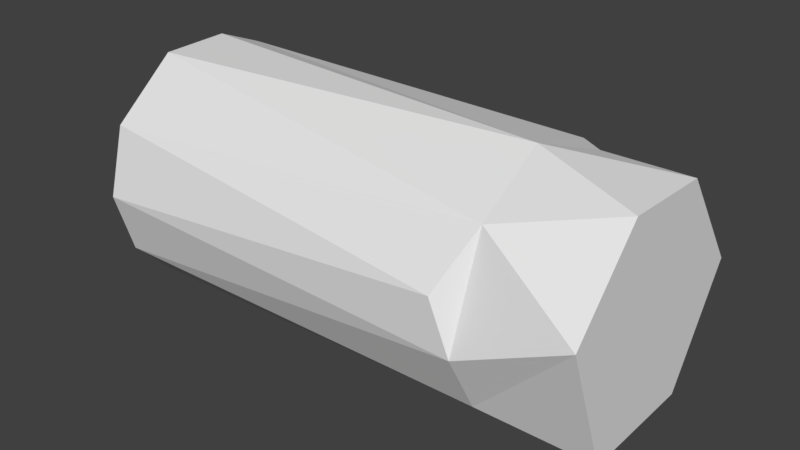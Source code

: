 # Source: cartridge_small.blend  (saved by Blender 2.79.0; exported with 4.5.12 LTS)
import bpy
from mathutils import Matrix  # noqa: F401  (used for matrix-valued properties, if any)

bpy.ops.wm.read_factory_settings(use_empty=True)
scene = bpy.context.scene
scene.name = 'Scene'

# ---- collections
col_collection_1 = bpy.data.collections.new('Collection 1'); scene.collection.children.link(col_collection_1)

# ---- world
world_world = bpy.data.worlds.new('World'); scene.world = world_world
world_world.color = (0.05088, 0.05088, 0.05088)
world_world.use_sun_shadow = False
world_world.sun_shadow_jitter_overblur = 0.0
world_world.cycles.sampling_method = 'MANUAL'

# ---- meshes
me_cylinder = bpy.data.meshes.new('Cylinder')
me_cylinder.from_pydata([(-1.556e-07, 1.219, -3.283), (-5.94e-08, 1.219, 0.4286), (0.3289, 1.174, -3.283), (0.3289, 1.174, 0.4286), (0.6334, 1.042, -3.283), (0.6334, 1.042, 0.4286), (0.891, 0.8321, -3.283), (0.891, 0.8321, 0.4286), (1.082, 0.5609, -3.283), (1.082, 0.5609, 0.4286), (1.194, 0.248, -3.283), (1.194, 0.248, 0.4286), (1.216, -0.08319, -3.283), (1.216, -0.08319, 0.4286), (1.149, -0.4082, -3.283), (1.149, -0.4082, 0.4286), (0.996, -0.703, -3.283), (0.996, -0.703, 0.4286), (0.7694, -0.9457, -3.283), (0.7694, -0.9457, 0.4286), (0.4857, -1.118, -3.283), (0.4857, -1.118, 0.4286), (0.166, -1.208, -3.283), (0.166, -1.208, 0.4286), (-0.166, -1.208, -3.283), (-0.166, -1.208, 0.4286), (-0.4857, -1.118, -3.283), (-0.4857, -1.118, 0.4286), (-0.7694, -0.9457, -3.283), (-0.7694, -0.9457, 0.4286), (-0.996, -0.703, -3.283), (-0.996, -0.703, 0.4286), (-1.149, -0.4082, -3.283), (-1.149, -0.4082, 0.4286), (-1.216, -0.08319, -3.283), (-1.216, -0.08319, 0.4286), (-1.194, 0.248, -3.283), (-1.194, 0.248, 0.4286), (-1.082, 0.5609, -3.283), (-1.082, 0.5609, 0.4286), (-0.891, 0.8321, -3.283), (-0.891, 0.8321, 0.4286), (-0.6334, 1.042, -3.283), (-0.6334, 1.042, 0.4286), (-0.3289, 1.174, -3.283), (-0.3289, 1.174, 0.4286), (-4.928e-08, 1.099, 0.8043), (0.2965, 1.058, 0.8043), (0.5709, 0.9388, 0.8043), (0.803, 0.75, 0.8043), (0.9756, 0.5055, 0.8043), (1.076, 0.2236, 0.8043), (1.096, -0.07499, 0.8043), (1.035, -0.368, 0.8043), (0.8977, -0.6337, 0.8043), (0.6934, -0.8524, 0.8043), (0.4378, -1.008, 0.8043), (0.1496, -1.089, 0.8043), (-0.1496, -1.089, 0.8043), (-0.4378, -1.008, 0.8043), (-0.6934, -0.8524, 0.8043), (-0.8977, -0.6337, 0.8043), (-1.035, -0.368, 0.8043), (-1.096, -0.07499, 0.8043), (-1.076, 0.2236, 0.8043), (-0.9756, 0.5055, 0.8043), (-0.803, 0.75, 0.8043), (-0.5709, 0.9388, 0.8043), (-0.2965, 1.058, 0.8043), (-3.903e-08, 1.099, 1.663), (0.2965, 1.058, 1.663), (0.5709, 0.9388, 1.663), (0.803, 0.75, 1.663), (0.9756, 0.5055, 1.663), (1.076, 0.2236, 1.663), (1.096, -0.07499, 1.663), (1.035, -0.368, 1.663), (0.8977, -0.6337, 1.663), (0.6934, -0.8524, 1.663), (0.4378, -1.008, 1.663), (0.1496, -1.089, 1.663), (-0.1496, -1.089, 1.663), (-0.4378, -1.008, 1.663), (-0.6934, -0.8524, 1.663), (-0.8977, -0.6337, 1.663), (-1.035, -0.368, 1.663), (-1.096, -0.07499, 1.663), (-1.076, 0.2236, 1.663), (-0.9756, 0.5055, 1.663), (-0.803, 0.75, 1.663), (-0.5709, 0.9388, 1.663), (-0.2965, 1.058, 1.663), (-1.363e-07, 1.219, -2.541), (-1.171e-07, 1.219, -1.799), (-9.786e-08, 1.219, -1.056), (-7.863e-08, 1.219, -0.3138), (0.3289, 1.174, -0.3138), (0.3289, 1.174, -1.056), (0.3289, 1.174, -1.799), (0.3289, 1.174, -2.541), (0.6334, 1.042, -0.3138), (0.6334, 1.042, -1.056), (0.6334, 1.042, -1.799), (0.6334, 1.042, -2.541), (0.891, 0.8321, -0.3138), (0.891, 0.8321, -1.056), (0.891, 0.8321, -1.799), (0.891, 0.8321, -2.541), (1.082, 0.5609, -0.3138), (1.082, 0.5609, -1.056), (1.082, 0.5609, -1.799), (1.082, 0.5609, -2.541), (1.194, 0.248, -0.3138), (1.194, 0.248, -1.056), (1.194, 0.248, -1.799), (1.194, 0.248, -2.541), (1.216, -0.08319, -0.3138), (1.216, -0.08319, -1.056), (1.216, -0.08319, -1.799), (1.216, -0.08319, -2.541), (1.149, -0.4082, -0.3138), (1.149, -0.4082, -1.056), (1.149, -0.4082, -1.799), (1.149, -0.4082, -2.541), (0.996, -0.703, -0.3138), (0.996, -0.703, -1.056), (0.996, -0.703, -1.799), (0.996, -0.703, -2.541), (0.7694, -0.9457, -0.3138), (0.7694, -0.9457, -1.056), (0.7694, -0.9457, -1.799), (0.7694, -0.9457, -2.541), (0.4857, -1.118, -0.3138), (0.4857, -1.118, -1.056), (0.4857, -1.118, -1.799), (0.4857, -1.118, -2.541), (0.166, -1.208, -0.3138), (0.166, -1.208, -1.056), (0.166, -1.208, -1.799), (0.166, -1.208, -2.541), (-0.166, -1.208, -0.3138), (-0.166, -1.208, -1.056), (-0.166, -1.208, -1.799), (-0.166, -1.208, -2.541), (-0.4857, -1.118, -0.3138), (-0.4857, -1.118, -1.056), (-0.4857, -1.118, -1.799), (-0.4857, -1.118, -2.541), (-0.7694, -0.9457, -0.3138), (-0.7694, -0.9457, -1.056), (-0.7694, -0.9457, -1.799), (-0.7694, -0.9457, -2.541), (-0.996, -0.703, -0.3138), (-0.996, -0.703, -1.056), (-0.996, -0.703, -1.799), (-0.996, -0.703, -2.541), (-1.149, -0.4082, -0.3138), (-1.149, -0.4082, -1.056), (-1.149, -0.4082, -1.799), (-1.149, -0.4082, -2.541), (-1.216, -0.08319, -0.3138), (-1.216, -0.08319, -1.056), (-1.216, -0.08319, -1.799), (-1.216, -0.08319, -2.541), (-1.194, 0.248, -0.3138), (-1.194, 0.248, -1.056), (-1.194, 0.248, -1.799), (-1.194, 0.248, -2.541), (-1.082, 0.5609, -0.3138), (-1.082, 0.5609, -1.056), (-1.082, 0.5609, -1.799), (-1.082, 0.5609, -2.541), (-0.891, 0.8321, -0.3138), (-0.891, 0.8321, -1.056), (-0.891, 0.8321, -1.799), (-0.891, 0.8321, -2.541), (-0.6334, 1.042, -0.3138), (-0.6334, 1.042, -1.056), (-0.6334, 1.042, -1.799), (-0.6334, 1.042, -2.541), (-0.3289, 1.174, -0.3138), (-0.3289, 1.174, -1.056), (-0.3289, 1.174, -1.799), (-0.3289, 1.174, -2.541)], [], [(95, 1, 3, 96), (96, 3, 5, 100), (100, 5, 7, 104), (104, 7, 9, 108), (108, 9, 11, 112), (112, 11, 13, 116), (116, 13, 15, 120), (120, 15, 17, 124), (124, 17, 19, 128), (128, 19, 21, 132), (132, 21, 23, 136), (136, 23, 25, 140), (140, 25, 27, 144), (144, 27, 29, 148), (148, 29, 31, 152), (152, 31, 33, 156), (156, 33, 35, 160), (160, 35, 37, 164), (164, 37, 39, 168), (168, 39, 41, 172), (172, 41, 43, 176), (31, 29, 60, 61), (176, 43, 45, 180), (180, 45, 1, 95), (0, 2, 4, 6, 8, 10, 12, 14, 16, 18, 20, 22, 24, 26, 28, 30, 32, 34, 36, 38, 40, 42, 44), (59, 58, 81, 82), (41, 39, 65, 66), (7, 5, 48, 49), (17, 15, 53, 54), (3, 1, 46, 47), (27, 25, 58, 59), (37, 35, 63, 64), (1, 45, 68, 46), (13, 11, 51, 52), (23, 21, 56, 57), (33, 31, 61, 62), (43, 41, 66, 67), (9, 7, 49, 50), (19, 17, 54, 55), (29, 27, 59, 60), (39, 37, 64, 65), (5, 3, 47, 48), (15, 13, 52, 53), (25, 23, 57, 58), (35, 33, 62, 63), (45, 43, 67, 68), (11, 9, 50, 51), (21, 19, 55, 56), (70, 69, 91, 90, 89, 88, 87, 86, 85, 84, 83, 82, 81, 80, 79, 78, 77, 76, 75, 74, 73, 72, 71), (52, 51, 74, 75), (67, 66, 89, 90), (60, 59, 82, 83), (53, 52, 75, 76), (68, 67, 90, 91), (61, 60, 83, 84), (54, 53, 76, 77), (46, 68, 91, 69), (47, 46, 69, 70), (62, 61, 84, 85), (55, 54, 77, 78), (48, 47, 70, 71), (63, 62, 85, 86), (56, 55, 78, 79), (49, 48, 71, 72), (64, 63, 86, 87), (57, 56, 79, 80), (50, 49, 72, 73), (65, 64, 87, 88), (58, 57, 80, 81), (51, 50, 73, 74), (66, 65, 88, 89), (44, 183, 92, 0), (183, 182, 93, 92), (182, 181, 94, 93), (181, 180, 95, 94), (42, 179, 183, 44), (179, 178, 182, 183), (178, 177, 181, 182), (177, 176, 180, 181), (40, 175, 179, 42), (175, 174, 178, 179), (174, 173, 177, 178), (173, 172, 176, 177), (38, 171, 175, 40), (171, 170, 174, 175), (170, 169, 173, 174), (169, 168, 172, 173), (36, 167, 171, 38), (167, 166, 170, 171), (166, 165, 169, 170), (165, 164, 168, 169), (34, 163, 167, 36), (163, 162, 166, 167), (162, 161, 165, 166), (161, 160, 164, 165), (32, 159, 163, 34), (159, 158, 162, 163), (158, 157, 161, 162), (157, 156, 160, 161), (30, 155, 159, 32), (155, 154, 158, 159), (154, 153, 157, 158), (153, 152, 156, 157), (28, 151, 155, 30), (151, 150, 154, 155), (150, 149, 153, 154), (149, 148, 152, 153), (26, 147, 151, 28), (147, 146, 150, 151), (146, 145, 149, 150), (145, 144, 148, 149), (24, 143, 147, 26), (143, 142, 146, 147), (142, 141, 145, 146), (141, 140, 144, 145), (22, 139, 143, 24), (139, 138, 142, 143), (138, 137, 141, 142), (137, 136, 140, 141), (20, 135, 139, 22), (135, 134, 138, 139), (134, 133, 137, 138), (133, 132, 136, 137), (18, 131, 135, 20), (131, 130, 134, 135), (130, 129, 133, 134), (129, 128, 132, 133), (16, 127, 131, 18), (127, 126, 130, 131), (126, 125, 129, 130), (125, 124, 128, 129), (14, 123, 127, 16), (123, 122, 126, 127), (122, 121, 125, 126), (121, 120, 124, 125), (12, 119, 123, 14), (119, 118, 122, 123), (118, 117, 121, 122), (117, 116, 120, 121), (10, 115, 119, 12), (115, 114, 118, 119), (114, 113, 117, 118), (113, 112, 116, 117), (8, 111, 115, 10), (111, 110, 114, 115), (110, 109, 113, 114), (109, 108, 112, 113), (6, 107, 111, 8), (107, 106, 110, 111), (106, 105, 109, 110), (105, 104, 108, 109), (4, 103, 107, 6), (103, 102, 106, 107), (102, 101, 105, 106), (101, 100, 104, 105), (2, 99, 103, 4), (99, 98, 102, 103), (98, 97, 101, 102), (97, 96, 100, 101), (0, 92, 99, 2), (92, 93, 98, 99), (93, 94, 97, 98), (94, 95, 96, 97)])
_uv = me_cylinder.uv_layers.new(name='UVMap')
_uv.uv.foreach_set('vector', [0.2915, 0.7354, 0.2001, 0.7332, 0.2008, 0.6925, 0.2922, 0.694, 0.2922, 0.694, 0.2008, 0.6925, 0.2012, 0.6518, 0.2927, 0.6526, 0.2927, 0.6526, 0.2012, 0.6518, 0.2013, 0.611, 0.2928, 0.6112, 0.2928, 0.6112, 0.2013, 0.611, 0.2011, 0.5702, 0.2927, 0.5698, 0.2927, 0.5698, 0.2011, 0.5702, 0.2006, 0.5293, 0.2924, 0.5283, 0.2924, 0.5283, 0.2006, 0.5293, 0.1998, 0.4884, 0.2917, 0.4868, 0.2917, 0.4868, 0.1998, 0.4884, 0.1987, 0.4474, 0.2908, 0.4451, 0.2908, 0.4451, 0.1987, 0.4474, 0.1974, 0.4063, 0.2897, 0.4034, 0.2897, 0.4034, 0.1974, 0.4063, 0.1957, 0.3652, 0.2882, 0.3616, 0.2882, 0.3616, 0.1957, 0.3652, 0.1937, 0.3239, 0.2865, 0.3197, 0.2865, 0.3197, 0.1937, 0.3239, 0.1914, 0.2826, 0.2845, 0.2777, 0.2845, 0.2777, 0.1914, 0.2826, 0.1888, 0.2411, 0.2822, 0.2354, 0.2822, 0.2354, 0.1888, 0.2411, 0.1858, 0.1995, 0.2797, 0.193, 0.2797, 0.193, 0.1858, 0.1995, 0.1823, 0.1577, 0.2768, 0.1503, 0.2768, 0.1503, 0.1823, 0.1577, 0.1784, 0.1156, 0.2736, 0.1073, 0.2736, 0.1073, 0.1784, 0.1156, 0.1737, 0.0731, 0.2702, 0.06387, 0.2702, 0.06387, 0.1737, 0.0731, 0.1681, 0.02964, 0.2665, 0.01983, 0.2811, 0.9857, 0.1867, 0.979, 0.1907, 0.9372, 0.2836, 0.9436, 0.2836, 0.9436, 0.1907, 0.9372, 0.1936, 0.8962, 0.2858, 0.9016, 0.2858, 0.9016, 0.1936, 0.8962, 0.1959, 0.8554, 0.2877, 0.8598, 0.2877, 0.8598, 0.1959, 0.8554, 0.1977, 0.8146, 0.2893, 0.8183, 0.1784, 0.1156, 0.1823, 0.1577, 0.1301, 0.1624, 0.1259, 0.1212, 0.2893, 0.8183, 0.1977, 0.8146, 0.1991, 0.7739, 0.2905, 0.7768, 0.2905, 0.7768, 0.1991, 0.7739, 0.2001, 0.7332, 0.2915, 0.7354, 0.7987, 0.003075, 0.8416, 0.0001418, 0.8837, 0.008887, 0.9219, 0.02866, 0.9533, 0.058, 0.9756, 0.09472, 0.9872, 0.1361, 0.9872, 0.1791, 0.9756, 0.2205, 0.9533, 0.2572, 0.9219, 0.2865, 0.8837, 0.3063, 0.8416, 0.3151, 0.7987, 0.3121, 0.7582, 0.2977, 0.7231, 0.2729, 0.696, 0.2396, 0.6789, 0.2002, 0.673, 0.1576, 0.6789, 0.115, 0.696, 0.0756, 0.7231, 0.04226, 0.7582, 0.01747, 0.1337, 0.2035, 0.1369, 0.2446, 0.02009, 0.2532, 0.01682, 0.2132, 0.1959, 0.8554, 0.1936, 0.8962, 0.1431, 0.8928, 0.1452, 0.8527, 0.2013, 0.611, 0.2012, 0.6518, 0.1503, 0.6514, 0.1503, 0.611, 0.1974, 0.4063, 0.1987, 0.4474, 0.1474, 0.4489, 0.146, 0.4082, 0.2008, 0.6925, 0.2001, 0.7332, 0.1492, 0.732, 0.1499, 0.6917, 0.1858, 0.1995, 0.1888, 0.2411, 0.1369, 0.2446, 0.1337, 0.2035, 0.1907, 0.9372, 0.1867, 0.979, 0.1368, 0.9717, 0.1404, 0.9326, 0.2001, 0.7332, 0.1991, 0.7739, 0.1483, 0.7723, 0.1492, 0.732, 0.1998, 0.4884, 0.2006, 0.5293, 0.1495, 0.53, 0.1486, 0.4895, 0.1914, 0.2826, 0.1937, 0.3239, 0.1421, 0.3266, 0.1397, 0.2856, 0.1737, 0.0731, 0.1784, 0.1156, 0.1259, 0.1212, 0.121, 0.08015, 0.1977, 0.8146, 0.1959, 0.8554, 0.1452, 0.8527, 0.1469, 0.8125, 0.2011, 0.5702, 0.2013, 0.611, 0.1503, 0.611, 0.15, 0.5705, 0.1957, 0.3652, 0.1974, 0.4063, 0.146, 0.4082, 0.1442, 0.3674, 0.1823, 0.1577, 0.1858, 0.1995, 0.1337, 0.2035, 0.1301, 0.1624, 0.1936, 0.8962, 0.1907, 0.9372, 0.1404, 0.9326, 0.1431, 0.8928, 0.2012, 0.6518, 0.2008, 0.6925, 0.1499, 0.6917, 0.1503, 0.6514, 0.1987, 0.4474, 0.1998, 0.4884, 0.1486, 0.4895, 0.1474, 0.4489, 0.1888, 0.2411, 0.1914, 0.2826, 0.1397, 0.2856, 0.1369, 0.2446, 0.1681, 0.02964, 0.1737, 0.0731, 0.121, 0.08015, 0.1153, 0.03962, 0.1991, 0.7739, 0.1977, 0.8146, 0.1469, 0.8125, 0.1483, 0.7723, 0.2006, 0.5293, 0.2011, 0.5702, 0.15, 0.5705, 0.1495, 0.53, 0.1937, 0.3239, 0.1957, 0.3652, 0.1442, 0.3674, 0.1421, 0.3266, 0.9189, 0.5534, 0.8889, 0.5778, 0.8533, 0.5933, 0.815, 0.5985, 0.7766, 0.5933, 0.741, 0.5778, 0.711, 0.5534, 0.6886, 0.5217, 0.6757, 0.4852, 0.673, 0.4466, 0.6809, 0.4086, 0.6987, 0.3742, 0.7252, 0.3459, 0.7583, 0.3258, 0.7956, 0.3153, 0.8343, 0.3153, 0.8716, 0.3258, 0.9047, 0.3459, 0.9312, 0.3742, 0.949, 0.4086, 0.9569, 0.4466, 0.9542, 0.4852, 0.9413, 0.5217, 0.1486, 0.4895, 0.1495, 0.53, 0.03385, 0.5321, 0.03281, 0.4925, 0.1469, 0.8125, 0.1452, 0.8527, 0.0309, 0.8472, 0.03246, 0.808, 0.1301, 0.1624, 0.1337, 0.2035, 0.01682, 0.2132, 0.01319, 0.1732, 0.1474, 0.4489, 0.1486, 0.4895, 0.03281, 0.4925, 0.03146, 0.4527, 0.1483, 0.7723, 0.1469, 0.8125, 0.03246, 0.808, 0.03365, 0.7688, 0.1259, 0.1212, 0.1301, 0.1624, 0.01319, 0.1732, 0.009189, 0.1333, 0.146, 0.4082, 0.1474, 0.4489, 0.03146, 0.4527, 0.02982, 0.4129, 0.1492, 0.732, 0.1483, 0.7723, 0.03365, 0.7688, 0.03449, 0.7296, 0.1499, 0.6917, 0.1492, 0.732, 0.03449, 0.7296, 0.035, 0.6902, 0.121, 0.08015, 0.1259, 0.1212, 0.009189, 0.1333, 0.004827, 0.09333, 0.1442, 0.3674, 0.146, 0.4082, 0.02982, 0.4129, 0.02786, 0.3731, 0.1503, 0.6514, 0.1499, 0.6917, 0.035, 0.6902, 0.03518, 0.6508, 0.1153, 0.03962, 0.121, 0.08015, 0.004827, 0.09333, 0.0001418, 0.05353, 0.1421, 0.3266, 0.1442, 0.3674, 0.02786, 0.3731, 0.0256, 0.3332, 0.1503, 0.611, 0.1503, 0.6514, 0.03518, 0.6508, 0.03504, 0.6113, 0.1404, 0.9326, 0.1368, 0.9717, 0.02415, 0.9644, 0.02667, 0.9252, 0.1397, 0.2856, 0.1421, 0.3266, 0.0256, 0.3332, 0.02301, 0.2932, 0.15, 0.5705, 0.1503, 0.611, 0.03504, 0.6113, 0.0346, 0.5718, 0.1431, 0.8928, 0.1404, 0.9326, 0.02667, 0.9252, 0.02897, 0.8862, 0.1369, 0.2446, 0.1397, 0.2856, 0.02301, 0.2932, 0.02009, 0.2532, 0.1495, 0.53, 0.15, 0.5705, 0.0346, 0.5718, 0.03385, 0.5321, 0.1452, 0.8527, 0.1431, 0.8928, 0.02897, 0.8862, 0.0309, 0.8472, 0.6691, 0.7855, 0.5733, 0.7834, 0.5742, 0.7406, 0.6701, 0.7425, 0.5733, 0.7834, 0.4781, 0.7813, 0.479, 0.7389, 0.5742, 0.7406, 0.4781, 0.7813, 0.3838, 0.7792, 0.3847, 0.7372, 0.479, 0.7389, 0.3838, 0.7792, 0.2905, 0.7768, 0.2915, 0.7354, 0.3847, 0.7372, 0.6681, 0.8285, 0.5723, 0.8261, 0.5733, 0.7834, 0.6691, 0.7855, 0.5723, 0.8261, 0.4771, 0.8237, 0.4781, 0.7813, 0.5733, 0.7834, 0.4771, 0.8237, 0.3827, 0.8212, 0.3838, 0.7792, 0.4781, 0.7813, 0.3827, 0.8212, 0.2893, 0.8183, 0.2905, 0.7768, 0.3838, 0.7792, 0.6669, 0.8714, 0.5712, 0.8688, 0.5723, 0.8261, 0.6681, 0.8285, 0.5712, 0.8688, 0.4759, 0.8662, 0.4771, 0.8237, 0.5723, 0.8261, 0.4759, 0.8662, 0.3813, 0.8633, 0.3827, 0.8212, 0.4771, 0.8237, 0.3813, 0.8633, 0.2877, 0.8598, 0.2893, 0.8183, 0.3827, 0.8212, 0.6657, 0.9142, 0.57, 0.9115, 0.5712, 0.8688, 0.6669, 0.8714, 0.57, 0.9115, 0.4746, 0.9087, 0.4759, 0.8662, 0.5712, 0.8688, 0.4746, 0.9087, 0.3798, 0.9055, 0.3813, 0.8633, 0.4759, 0.8662, 0.3798, 0.9055, 0.2858, 0.9016, 0.2877, 0.8598, 0.3813, 0.8633, 0.6644, 0.957, 0.5687, 0.9543, 0.57, 0.9115, 0.6657, 0.9142, 0.5687, 0.9543, 0.4733, 0.9513, 0.4746, 0.9087, 0.57, 0.9115, 0.4733, 0.9513, 0.3781, 0.9479, 0.3798, 0.9055, 0.4746, 0.9087, 0.3781, 0.9479, 0.2836, 0.9436, 0.2858, 0.9016, 0.3798, 0.9055, 0.6632, 0.9999, 0.5674, 0.997, 0.5687, 0.9543, 0.6644, 0.957, 0.5674, 0.997, 0.4718, 0.994, 0.4733, 0.9513, 0.5687, 0.9543, 0.4718, 0.994, 0.3763, 0.9904, 0.3781, 0.9479, 0.4733, 0.9513, 0.3763, 0.9904, 0.2811, 0.9857, 0.2836, 0.9436, 0.3781, 0.9479, 0.6632, 0.04426, 0.5646, 0.04792, 0.5629, 0.003836, 0.6615, 0.0001418, 0.5646, 0.04792, 0.4663, 0.05207, 0.4642, 0.008004, 0.5629, 0.003836, 0.4663, 0.05207, 0.3681, 0.05717, 0.3654, 0.01311, 0.4642, 0.008004, 0.3681, 0.05717, 0.2702, 0.06387, 0.2665, 0.01983, 0.3654, 0.01311, 0.6648, 0.08837, 0.5663, 0.09191, 0.5646, 0.04792, 0.6632, 0.04426, 0.5663, 0.09191, 0.4683, 0.09595, 0.4663, 0.05207, 0.5646, 0.04792, 0.4683, 0.09595, 0.3706, 0.1009, 0.3681, 0.05717, 0.4663, 0.05207, 0.3706, 0.1009, 0.2736, 0.1073, 0.2702, 0.06387, 0.3681, 0.05717, 0.6662, 0.1324, 0.568, 0.1358, 0.5663, 0.09191, 0.6648, 0.08837, 0.568, 0.1358, 0.4703, 0.1396, 0.4683, 0.09595, 0.5663, 0.09191, 0.4703, 0.1396, 0.3731, 0.1444, 0.3706, 0.1009, 0.4683, 0.09595, 0.3731, 0.1444, 0.2768, 0.1503, 0.2736, 0.1073, 0.3706, 0.1009, 0.6676, 0.1765, 0.5696, 0.1796, 0.568, 0.1358, 0.6662, 0.1324, 0.5696, 0.1796, 0.4721, 0.1832, 0.4703, 0.1396, 0.568, 0.1358, 0.4721, 0.1832, 0.3754, 0.1875, 0.3731, 0.1444, 0.4703, 0.1396, 0.3754, 0.1875, 0.2797, 0.193, 0.2768, 0.1503, 0.3731, 0.1444, 0.6689, 0.2205, 0.571, 0.2232, 0.5696, 0.1796, 0.6676, 0.1765, 0.571, 0.2232, 0.4738, 0.2265, 0.4721, 0.1832, 0.5696, 0.1796, 0.4738, 0.2265, 0.3775, 0.2305, 0.3754, 0.1875, 0.4721, 0.1832, 0.3775, 0.2305, 0.2822, 0.2354, 0.2797, 0.193, 0.3754, 0.1875, 0.67, 0.2644, 0.5722, 0.2668, 0.571, 0.2232, 0.6689, 0.2205, 0.5722, 0.2668, 0.4753, 0.2697, 0.4738, 0.2265, 0.571, 0.2232, 0.4753, 0.2697, 0.3794, 0.2733, 0.3775, 0.2305, 0.4738, 0.2265, 0.3794, 0.2733, 0.2845, 0.2777, 0.2822, 0.2354, 0.3775, 0.2305, 0.6709, 0.3082, 0.5734, 0.3103, 0.5722, 0.2668, 0.67, 0.2644, 0.5734, 0.3103, 0.4767, 0.3128, 0.4753, 0.2697, 0.5722, 0.2668, 0.4767, 0.3128, 0.381, 0.3159, 0.3794, 0.2733, 0.4753, 0.2697, 0.381, 0.3159, 0.2865, 0.3197, 0.2845, 0.2777, 0.3794, 0.2733, 0.6716, 0.352, 0.5743, 0.3537, 0.5734, 0.3103, 0.6709, 0.3082, 0.5743, 0.3537, 0.4779, 0.3558, 0.4767, 0.3128, 0.5734, 0.3103, 0.4779, 0.3558, 0.3825, 0.3584, 0.381, 0.3159, 0.4767, 0.3128, 0.3825, 0.3584, 0.2882, 0.3616, 0.2865, 0.3197, 0.381, 0.3159, 0.6722, 0.3957, 0.575, 0.397, 0.5743, 0.3537, 0.6716, 0.352, 0.575, 0.397, 0.4788, 0.3986, 0.4779, 0.3558, 0.5743, 0.3537, 0.4788, 0.3986, 0.3836, 0.4008, 0.3825, 0.3584, 0.4779, 0.3558, 0.3836, 0.4008, 0.2897, 0.4034, 0.2882, 0.3616, 0.3825, 0.3584, 0.6726, 0.4394, 0.5756, 0.4402, 0.575, 0.397, 0.6722, 0.3957, 0.5756, 0.4402, 0.4796, 0.4414, 0.4788, 0.3986, 0.575, 0.397, 0.4796, 0.4414, 0.3846, 0.443, 0.3836, 0.4008, 0.4788, 0.3986, 0.3846, 0.443, 0.2908, 0.4451, 0.2897, 0.4034, 0.3836, 0.4008, 0.6727, 0.4829, 0.5759, 0.4833, 0.5756, 0.4402, 0.6726, 0.4394, 0.5759, 0.4833, 0.4801, 0.4841, 0.4796, 0.4414, 0.5756, 0.4402, 0.4801, 0.4841, 0.3853, 0.4852, 0.3846, 0.443, 0.4796, 0.4414, 0.3853, 0.4852, 0.2917, 0.4868, 0.2908, 0.4451, 0.3846, 0.443, 0.6727, 0.5264, 0.5761, 0.5263, 0.5759, 0.4833, 0.6727, 0.4829, 0.5761, 0.5263, 0.4804, 0.5267, 0.4801, 0.4841, 0.5759, 0.4833, 0.4804, 0.5267, 0.3858, 0.5273, 0.3853, 0.4852, 0.4801, 0.4841, 0.3858, 0.5273, 0.2924, 0.5283, 0.2917, 0.4868, 0.3853, 0.4852, 0.6725, 0.5697, 0.5761, 0.5693, 0.5761, 0.5263, 0.6727, 0.5264, 0.5761, 0.5693, 0.4805, 0.5692, 0.4804, 0.5267, 0.5761, 0.5263, 0.4805, 0.5692, 0.3861, 0.5694, 0.3858, 0.5273, 0.4804, 0.5267, 0.3861, 0.5694, 0.2927, 0.5698, 0.2924, 0.5283, 0.3858, 0.5273, 0.6722, 0.6131, 0.5759, 0.6122, 0.5761, 0.5693, 0.6725, 0.5697, 0.5759, 0.6122, 0.4805, 0.6117, 0.4805, 0.5692, 0.5761, 0.5693, 0.4805, 0.6117, 0.3861, 0.6114, 0.3861, 0.5694, 0.4805, 0.5692, 0.3861, 0.6114, 0.2928, 0.6112, 0.2927, 0.5698, 0.3861, 0.5694, 0.6716, 0.6563, 0.5755, 0.6551, 0.5759, 0.6122, 0.6722, 0.6131, 0.5755, 0.6551, 0.4802, 0.6541, 0.4805, 0.6117, 0.5759, 0.6122, 0.4802, 0.6541, 0.3858, 0.6533, 0.3861, 0.6114, 0.4805, 0.6117, 0.3858, 0.6533, 0.2927, 0.6526, 0.2928, 0.6112, 0.3861, 0.6114, 0.6709, 0.6994, 0.5749, 0.6979, 0.5755, 0.6551, 0.6716, 0.6563, 0.5749, 0.6979, 0.4797, 0.6965, 0.4802, 0.6541, 0.5755, 0.6551, 0.4797, 0.6965, 0.3854, 0.6953, 0.3858, 0.6533, 0.4802, 0.6541, 0.3854, 0.6953, 0.2922, 0.694, 0.2927, 0.6526, 0.3858, 0.6533, 0.6701, 0.7425, 0.5742, 0.7406, 0.5749, 0.6979, 0.6709, 0.6994, 0.5742, 0.7406, 0.479, 0.7389, 0.4797, 0.6965, 0.5749, 0.6979, 0.479, 0.7389, 0.3847, 0.7372, 0.3854, 0.6953, 0.4797, 0.6965, 0.3847, 0.7372, 0.2915, 0.7354, 0.2922, 0.694, 0.3854, 0.6953])
me_cylinder.use_remesh_preserve_volume = False
me_cylinder.use_remesh_preserve_attributes = False
me_cylinder.use_mirror_vertex_groups = False
me_cylinder.update()

# ---- objects
ob_cylinder = bpy.data.objects.new('Cylinder', me_cylinder)

# ---- transforms, parenting, visibility, modifiers, constraints
ob_cylinder.location = (0.0, 0.0, 0.0)
ob_cylinder.rotation_euler = (-0.0, 1.571, 0.0)
ob_cylinder.lineart.crease_threshold = 0.0
_m = ob_cylinder.modifiers.new('Decimate', 'DECIMATE')
_m.ratio = 0.1551

# ---- collection membership
col_collection_1.objects.link(ob_cylinder)

# ---- scene / render settings (as saved in the file)
scene.frame_start = 1; scene.frame_end = 250; scene.frame_set(1)
scene.render.engine = 'BLENDER_EEVEE_NEXT'
scene.render.resolution_percentage = 50
scene.render.dither_intensity = 0.0
scene.cycles.use_denoising = False
scene.cycles.samples = 128
scene.cycles.sampling_pattern = 'TABULATED_SOBOL'
scene.cycles.use_adaptive_sampling = False
scene.cycles.use_light_tree = False
scene.cycles.blur_glossy = 0.0
scene.cycles.sample_clamp_indirect = 0.0
scene.view_settings.view_transform = 'Standard'
bpy.context.view_layer.update()

# ---- added for rendering (the .blend has no active camera and no usable light): camera, sun
cam_auto = bpy.data.cameras.new('AutoCamera')
cam_auto.lens = 50.0
cam_auto.sensor_width = 36.0
cam_auto.clip_end = 1000.0
ob_auto_camera = bpy.data.objects.new('AutoCamera', cam_auto)
scene.collection.objects.link(ob_auto_camera)
ob_auto_camera.location = (4.77558, -6.70771, 4.4731)
ob_auto_camera.rotation_euler = (1.09748, -7.21219e-08, 0.694738)
scene.camera = ob_auto_camera
light_auto_sun = bpy.data.lights.new('AutoSun', 'SUN')
light_auto_sun.energy = 3.0
light_auto_sun.angle = 0.0523599
ob_auto_sun = bpy.data.objects.new('AutoSun', light_auto_sun)
scene.collection.objects.link(ob_auto_sun)
ob_auto_sun.rotation_euler = (0.872665, 0.174533, 0.523599)
bpy.context.view_layer.update()

